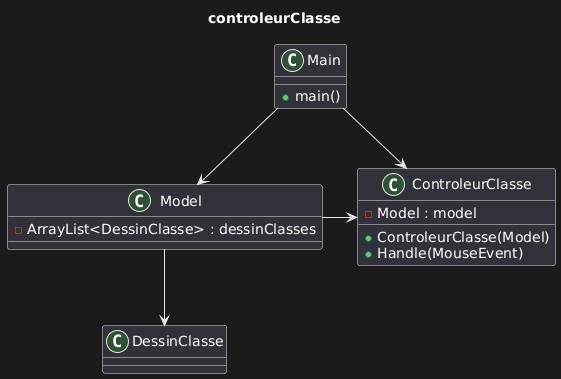

The diagram above was rendered by PlantUML. Its source (embedded in the PNG):
@startuml
title controleurClasse

class ControleurClasse {
- Model : model
+ ControleurClasse(Model)
+ Handle(MouseEvent)
}

class Model {
- ArrayList<DessinClasse> : dessinClasses
}

class Main {
+ main()
}

class DessinClasse {}

Main --> Model
Main -> ControleurClasse
Model -> ControleurClasse
Model --> DessinClasse
@enduml